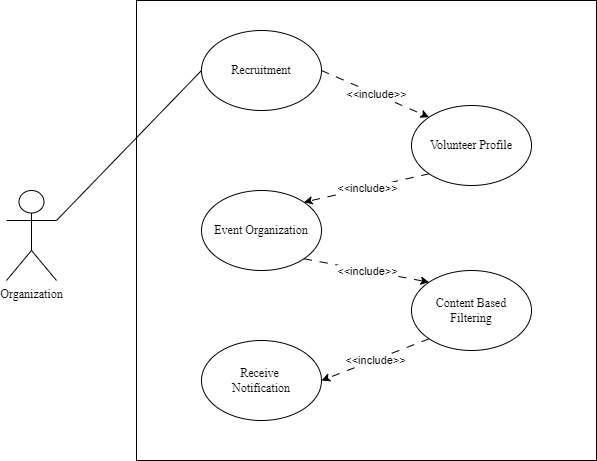

The diagram above was exported from draw.io. Its source (the exported page's mxGraphModel, read from the mxfile embedded in the PNG):
<mxGraphModel dx="1434" dy="746" grid="1" gridSize="10" guides="1" tooltips="1" connect="1" arrows="1" fold="1" page="1" pageScale="1" pageWidth="850" pageHeight="1100" math="0" shadow="0">
  <root>
    <mxCell id="0" />
    <mxCell id="1" parent="0" />
    <mxCell id="vufMfGmUWugurj1wc6GZ-1" value="" style="whiteSpace=wrap;html=1;aspect=fixed;fontFamily=Times New Roman;" parent="1" vertex="1">
      <mxGeometry x="380" y="340" width="460" height="460" as="geometry" />
    </mxCell>
    <mxCell id="vufMfGmUWugurj1wc6GZ-2" value="Recruitment" style="ellipse;whiteSpace=wrap;html=1;fontFamily=Times New Roman;" parent="1" vertex="1">
      <mxGeometry x="445" y="370" width="120" height="80" as="geometry" />
    </mxCell>
    <mxCell id="vufMfGmUWugurj1wc6GZ-3" value="Volunteer Profile" style="ellipse;whiteSpace=wrap;html=1;fontFamily=Times New Roman;" parent="1" vertex="1">
      <mxGeometry x="655" y="445" width="120" height="80" as="geometry" />
    </mxCell>
    <mxCell id="vufMfGmUWugurj1wc6GZ-4" value="Event Organization" style="ellipse;whiteSpace=wrap;html=1;fontFamily=Times New Roman;" parent="1" vertex="1">
      <mxGeometry x="445" y="530" width="120" height="80" as="geometry" />
    </mxCell>
    <mxCell id="vufMfGmUWugurj1wc6GZ-5" value="Content Based&lt;div&gt;Filtering&lt;/div&gt;" style="ellipse;whiteSpace=wrap;html=1;fontFamily=Times New Roman;" parent="1" vertex="1">
      <mxGeometry x="655" y="610" width="120" height="80" as="geometry" />
    </mxCell>
    <mxCell id="vufMfGmUWugurj1wc6GZ-6" value="Receive&amp;nbsp;&lt;div&gt;Notification&lt;/div&gt;" style="ellipse;whiteSpace=wrap;html=1;fontFamily=Times New Roman;" parent="1" vertex="1">
      <mxGeometry x="445" y="680" width="120" height="80" as="geometry" />
    </mxCell>
    <mxCell id="vufMfGmUWugurj1wc6GZ-7" value="" style="endArrow=classic;html=1;rounded=0;exitX=1;exitY=0.5;exitDx=0;exitDy=0;entryX=0;entryY=0;entryDx=0;entryDy=0;dashed=1;dashPattern=8 8;fontFamily=Times New Roman;" parent="1" source="vufMfGmUWugurj1wc6GZ-2" target="vufMfGmUWugurj1wc6GZ-3" edge="1">
      <mxGeometry relative="1" as="geometry">
        <mxPoint x="380" y="640" as="sourcePoint" />
        <mxPoint x="480" y="640" as="targetPoint" />
      </mxGeometry>
    </mxCell>
    <mxCell id="vufMfGmUWugurj1wc6GZ-8" value="&amp;lt;&amp;lt;include&amp;gt;&amp;gt;" style="edgeLabel;resizable=0;html=1;;align=center;verticalAlign=middle;" parent="vufMfGmUWugurj1wc6GZ-7" connectable="0" vertex="1">
      <mxGeometry relative="1" as="geometry" />
    </mxCell>
    <mxCell id="vufMfGmUWugurj1wc6GZ-10" value="" style="endArrow=classic;html=1;rounded=0;exitX=0;exitY=1;exitDx=0;exitDy=0;entryX=1;entryY=0;entryDx=0;entryDy=0;dashed=1;dashPattern=8 8;fontFamily=Times New Roman;" parent="1" source="vufMfGmUWugurj1wc6GZ-3" target="vufMfGmUWugurj1wc6GZ-4" edge="1">
      <mxGeometry relative="1" as="geometry">
        <mxPoint x="380" y="640" as="sourcePoint" />
        <mxPoint x="480" y="640" as="targetPoint" />
      </mxGeometry>
    </mxCell>
    <mxCell id="vufMfGmUWugurj1wc6GZ-11" value="&amp;lt;&amp;lt;include&amp;gt;&amp;gt;" style="edgeLabel;resizable=0;html=1;;align=center;verticalAlign=middle;" parent="vufMfGmUWugurj1wc6GZ-10" connectable="0" vertex="1">
      <mxGeometry relative="1" as="geometry" />
    </mxCell>
    <mxCell id="vufMfGmUWugurj1wc6GZ-12" value="" style="endArrow=classic;html=1;rounded=0;exitX=1;exitY=1;exitDx=0;exitDy=0;entryX=0;entryY=0;entryDx=0;entryDy=0;dashed=1;dashPattern=8 8;fontFamily=Times New Roman;" parent="1" source="vufMfGmUWugurj1wc6GZ-4" target="vufMfGmUWugurj1wc6GZ-5" edge="1">
      <mxGeometry relative="1" as="geometry">
        <mxPoint x="410" y="570" as="sourcePoint" />
        <mxPoint x="510" y="570" as="targetPoint" />
      </mxGeometry>
    </mxCell>
    <mxCell id="vufMfGmUWugurj1wc6GZ-13" value="&amp;lt;&amp;lt;include&amp;gt;&amp;gt;" style="edgeLabel;resizable=0;html=1;;align=center;verticalAlign=middle;" parent="vufMfGmUWugurj1wc6GZ-12" connectable="0" vertex="1">
      <mxGeometry relative="1" as="geometry" />
    </mxCell>
    <mxCell id="vufMfGmUWugurj1wc6GZ-14" value="" style="endArrow=classic;html=1;rounded=0;exitX=0;exitY=1;exitDx=0;exitDy=0;entryX=1;entryY=0.5;entryDx=0;entryDy=0;dashed=1;dashPattern=8 8;fontFamily=Times New Roman;" parent="1" source="vufMfGmUWugurj1wc6GZ-5" target="vufMfGmUWugurj1wc6GZ-6" edge="1">
      <mxGeometry relative="1" as="geometry">
        <mxPoint x="592" y="613" as="sourcePoint" />
        <mxPoint x="718" y="637" as="targetPoint" />
      </mxGeometry>
    </mxCell>
    <mxCell id="vufMfGmUWugurj1wc6GZ-15" value="&amp;lt;&amp;lt;include&amp;gt;&amp;gt;" style="edgeLabel;resizable=0;html=1;;align=center;verticalAlign=middle;" parent="vufMfGmUWugurj1wc6GZ-14" connectable="0" vertex="1">
      <mxGeometry relative="1" as="geometry" />
    </mxCell>
    <mxCell id="vufMfGmUWugurj1wc6GZ-16" value="Organization" style="shape=umlActor;verticalLabelPosition=bottom;verticalAlign=top;html=1;outlineConnect=0;fontFamily=Times New Roman;" parent="1" vertex="1">
      <mxGeometry x="250" y="530" width="50" height="90" as="geometry" />
    </mxCell>
    <mxCell id="vufMfGmUWugurj1wc6GZ-17" value="" style="endArrow=none;html=1;rounded=0;exitX=1;exitY=0.3333333333333333;exitDx=0;exitDy=0;exitPerimeter=0;entryX=0;entryY=0.5;entryDx=0;entryDy=0;fontFamily=Times New Roman;" parent="1" source="vufMfGmUWugurj1wc6GZ-16" target="vufMfGmUWugurj1wc6GZ-2" edge="1">
      <mxGeometry width="50" height="50" relative="1" as="geometry">
        <mxPoint x="530" y="560" as="sourcePoint" />
        <mxPoint x="580" y="510" as="targetPoint" />
      </mxGeometry>
    </mxCell>
  </root>
</mxGraphModel>